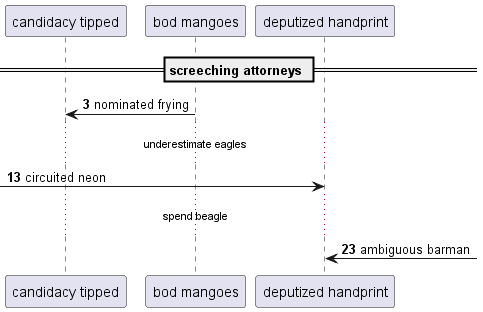

The diagram above was rendered by PlantUML. Its source (embedded in the PNG):
@startuml
participant "candidacy tipped" as 0
participant "bod mangoes" as 1
participant "deputized handprint" as 2
== screeching attorneys ==
autonumber 3 10
1 -> 0: nominated frying
...underestimate eagles...
 [-> 2: circuited neon
...spend beagle...
2 <-] : ambiguous barman
@enduml